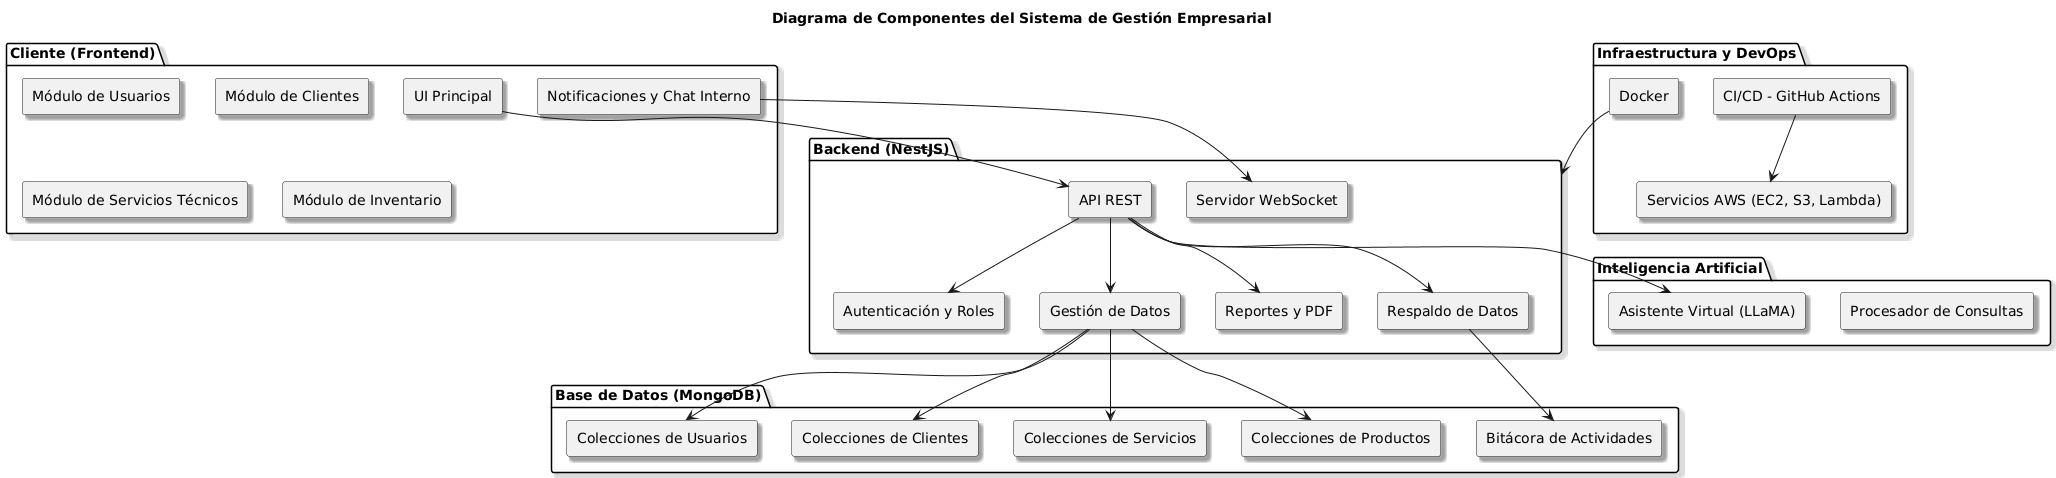

The diagram above was rendered by PlantUML. Its source (embedded in the PNG):
@startuml
skinparam componentStyle rectangle
skinparam shadowing true
skinparam fontName Arial

title Diagrama de Componentes del Sistema de Gestión Empresarial

package "Cliente (Frontend)" {
    [UI Principal]
    [Módulo de Usuarios]
    [Módulo de Clientes]
    [Módulo de Servicios Técnicos]
    [Módulo de Inventario]
    [Notificaciones y Chat Interno]
}

package "Backend (NestJS)" {
    [API REST]
    [Servidor WebSocket]
    [Autenticación y Roles]
    [Gestión de Datos]
    [Reportes y PDF]
    [Respaldo de Datos]
}

package "Base de Datos (MongoDB)" {
    [Colecciones de Usuarios]
    [Colecciones de Clientes]
    [Colecciones de Servicios]
    [Colecciones de Productos]
    [Bitácora de Actividades]
}

package "Inteligencia Artificial" {
    [Asistente Virtual (LLaMA)]
    [Procesador de Consultas]
}

package "Infraestructura y DevOps" {
    [Docker]
    [CI/CD - GitHub Actions]
    [Servicios AWS (EC2, S3, Lambda)]
}

[UI Principal] --> [API REST]
[Notificaciones y Chat Interno] --> [Servidor WebSocket]

[API REST] --> [Autenticación y Roles]
[API REST] --> [Gestión de Datos]
[API REST] --> [Reportes y PDF]
[API REST] --> [Respaldo de Datos]
[API REST] --> [Asistente Virtual (LLaMA)]

[Gestión de Datos] --> [Colecciones de Usuarios]
[Gestión de Datos] --> [Colecciones de Clientes]
[Gestión de Datos] --> [Colecciones de Servicios]
[Gestión de Datos] --> [Colecciones de Productos]
[Respaldo de Datos] --> [Bitácora de Actividades]

[CI/CD - GitHub Actions] --> [Servicios AWS (EC2, S3, Lambda)]
[Docker] --> [Backend (NestJS)]
@enduml